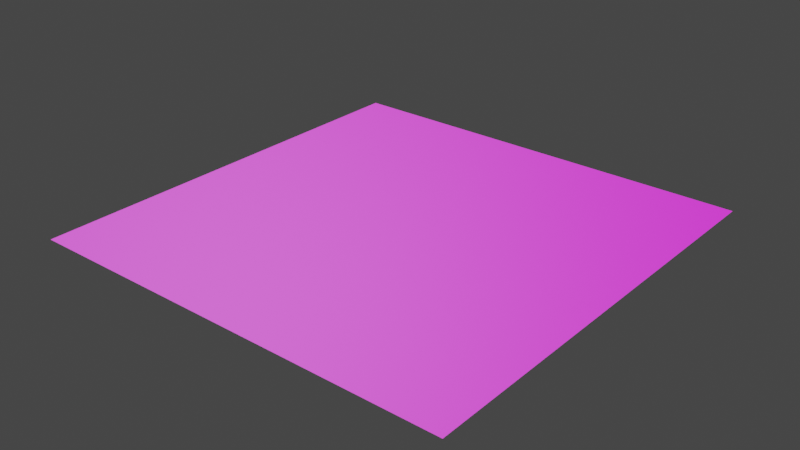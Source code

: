 # Source: plane.blend  (saved by Blender 2.92.15; exported with 4.5.12 LTS)
import bpy
from mathutils import Matrix  # noqa: F401  (used for matrix-valued properties, if any)

bpy.ops.wm.read_factory_settings(use_empty=True)
scene = bpy.context.scene
scene.name = 'Scene'

# ---- collections
col_collection = bpy.data.collections.new('Collection'); scene.collection.children.link(col_collection)

# ---- images (referenced by path relative to the original .blend; pixels are not part of the script)
import os
ASSET_DIR = os.environ.get("B2B_ASSET_DIR", "")  # directory of the original .blend (textures are referenced by path, not embedded)
HERE = os.path.dirname(os.path.abspath(__file__))  # packed textures are extracted next to this script under _unpacked/

def load_image(name, relpath, width, height, colorspace="sRGB"):
    """Load a texture the original file referenced (path relative to the .blend, or extracted next to this script)."""
    p = next((c for c in (os.path.join(HERE, relpath), os.path.join(ASSET_DIR, relpath)) if relpath and os.path.exists(c)), "")
    if p:
        img = bpy.data.images.load(p, check_existing=True)
        img.name = name
    else:  # same state as the original file: an image datablock whose file is absent (Cycles renders it pink)
        img = bpy.data.images.new(name, width, height)
        img.source = "FILE"
        img.filepath = "//" + (relpath or name)
    img.colorspace_settings.name = colorspace
    return img
img_fieldstonebumpdot3_tga = load_image('FieldstoneBumpDOT3.tga', 'FieldstoneBumpDOT3.tga', 1024, 1024, 'sRGB')
img_fieldstone_tga = load_image('Fieldstone.tga', 'Fieldstone.tga', 1024, 1024, 'sRGB')

# ---- materials (node trees are filled in below, after node groups)
mat_plane = bpy.data.materials.new('Plane')
mat_plane.use_transparent_shadow = False
mat_plane.roughness = 0.5

# ---- material node trees
mat_plane.use_nodes = True; mat_plane.node_tree.nodes.clear()
_N = mat_plane.node_tree.nodes; _L = mat_plane.node_tree.links
n0 = _N.new('ShaderNodeOutputMaterial'); n0.name = 'Material Output'; n0.location = (300, 300)
n1 = _N.new('ShaderNodeNormalMap'); n1.name = 'Normal Map'; n1.location = (-248, -203)
n1.label = 'Normal/Map'
n2 = _N.new('ShaderNodeTexImage'); n2.name = 'Image Texture.001'; n2.location = (-565, -168)
n2.image = img_fieldstonebumpdot3_tga
n3 = _N.new('ShaderNodeBsdfPrincipled'); n3.name = 'Principled BSDF'; n3.location = (10, 300)
n3.distribution = 'GGX'
n3.subsurface_method = 'BURLEY'
n3.inputs[3].default_value = 1.45
n3.inputs[27].default_value = (0.0, 0.0, 0.0, 1.0)
n3.inputs[28].default_value = 1.0
n4 = _N.new('ShaderNodeTexImage'); n4.name = 'Image Texture'; n4.location = (-580, 199)
n4.image = img_fieldstone_tga
_L.new(n3.outputs[0], n0.inputs[0])
_L.new(n1.outputs[0], n3.inputs[5])
_L.new(n2.outputs[0], n1.inputs[1])
_L.new(n4.outputs[0], n3.inputs[0])
n0.is_active_output = True

# ---- world
world_world = bpy.data.worlds.new('World'); scene.world = world_world
world_world.use_nodes = True; world_world.node_tree.nodes.clear()
_N = world_world.node_tree.nodes; _L = world_world.node_tree.links
n0 = _N.new('ShaderNodeOutputWorld'); n0.name = 'World Output'; n0.location = (300, 300)
n1 = _N.new('ShaderNodeBackground'); n1.name = 'Background'; n1.location = (10, 300)
n1.inputs[0].default_value = (0.05088, 0.05088, 0.05088, 1.0)
_L.new(n1.outputs[0], n0.inputs[0])
n0.is_active_output = True
world_world.color = (0.05088, 0.05088, 0.05088)
world_world.use_sun_shadow = False
world_world.sun_shadow_jitter_overblur = 0.0

# ---- meshes
me_plane = bpy.data.meshes.new('Plane')
me_plane.from_pydata([(-0.5, 0.0, 0.5), (0.5, 0.0, 0.5), (0.5, 0.0, -0.5), (-0.5, 0.0, -0.5)], [], [(0, 1, 2, 3)])
me_plane.polygons.foreach_set('use_smooth', [True] * 1)
_k = set([(0, 1), (0, 3), (1, 2), (2, 3)])
me_plane.attributes.new('sharp_edge', 'BOOLEAN', 'EDGE').data.foreach_set('value', [ (min(e.vertices), max(e.vertices)) in _k for e in me_plane.edges])
_uv = me_plane.uv_layers.new(name='UVMap')
_uv.uv.foreach_set('vector', [0.0, 0.0, 1.0, 0.0, 1.0, 1.0, 0.0, 1.0])
me_plane.materials.append(mat_plane)
me_plane.use_remesh_fix_poles = True
me_plane.use_remesh_preserve_attributes = False
me_plane.use_mirror_vertex_groups = False
me_plane.update()
me_plane.normals_split_custom_set([tuple(v) for v in zip(*[iter([0.0, 1.0, 0.0, 0.0, 1.0, 0.0, 0.0, 1.0, 0.0, 0.0, 1.0, 0.0])] * 3)])

# ---- objects
ob_plane = bpy.data.objects.new('Plane', me_plane)

# ---- transforms, parenting, visibility, modifiers, constraints
ob_plane.location = (0.0, 0.0, 0.0)
ob_plane.rotation_euler = (1.571, -0.0, 0.0)
ob_plane.lineart.crease_threshold = 0.0

# ---- collection membership
col_collection.objects.link(ob_plane)

# ---- scene / render settings (as saved in the file)
scene.frame_start = 1; scene.frame_end = 250; scene.frame_set(1)
scene.render.engine = 'BLENDER_EEVEE_NEXT'
scene.cycles.use_denoising = False
scene.cycles.samples = 128
scene.cycles.sampling_pattern = 'TABULATED_SOBOL'
scene.cycles.use_adaptive_sampling = False
scene.cycles.use_light_tree = False
scene.view_settings.view_transform = 'Filmic'
bpy.context.view_layer.update()

# ---- added for rendering (the .blend has no active camera and no usable light): camera, sun
cam_auto = bpy.data.cameras.new('AutoCamera')
cam_auto.lens = 50.0
cam_auto.sensor_width = 36.0
cam_auto.clip_end = 1000.0
ob_auto_camera = bpy.data.objects.new('AutoCamera', cam_auto)
scene.collection.objects.link(ob_auto_camera)
ob_auto_camera.location = (1.30847, -1.57016, 1.04677)
ob_auto_camera.rotation_euler = (1.09748, -7.21219e-08, 0.694738)
scene.camera = ob_auto_camera
light_auto_sun = bpy.data.lights.new('AutoSun', 'SUN')
light_auto_sun.energy = 3.0
light_auto_sun.angle = 0.0523599
ob_auto_sun = bpy.data.objects.new('AutoSun', light_auto_sun)
scene.collection.objects.link(ob_auto_sun)
ob_auto_sun.rotation_euler = (0.872665, 0.174533, 0.523599)
bpy.context.view_layer.update()
